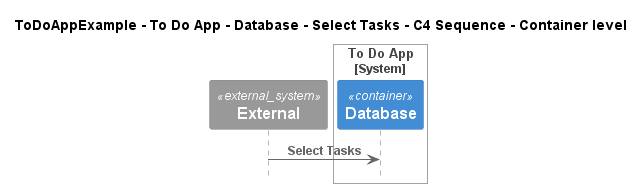

The diagram above was rendered by PlantUML. Its source (embedded in the PNG):
@startuml
!pragma layout smetana
!include ..\..\..\..\..\..\..\.c4s\C4_Sequence.puml

title ToDoAppExample - To Do App - Database - Select Tasks - C4 Sequence - Container level

System_Ext(C4InterFlow.SoftwareSystems.ExternalSystem, "External", "")

System_Boundary(ToDoAppExample.SoftwareSystems.ToDoApp, "To Do App")
    Container(ToDoAppExample.SoftwareSystems.ToDoApp.Containers.Database, "Database", "", "")
Boundary_End()

Rel(C4InterFlow.SoftwareSystems.ExternalSystem, ToDoAppExample.SoftwareSystems.ToDoApp.Containers.Database, "Select Tasks")


@enduml